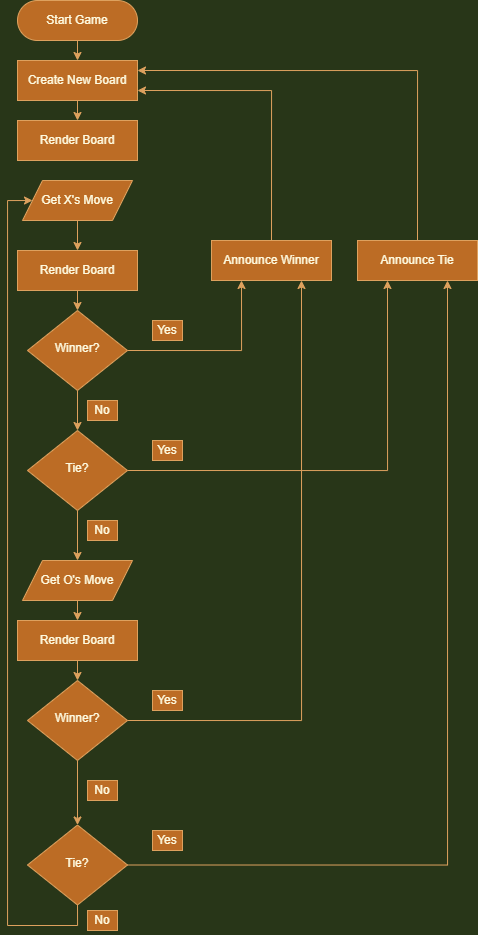

The diagram above was exported from draw.io. Its source (the exported page's mxGraphModel, read from the mxfile embedded in the PNG):
<mxGraphModel dx="1673" dy="875" grid="1" gridSize="10" guides="1" tooltips="1" connect="1" arrows="1" fold="1" page="1" pageScale="1" pageWidth="827" pageHeight="1169" background="#283618" math="0" shadow="0">
  <root>
    <mxCell id="WIyWlLk6GJQsqaUBKTNV-0" />
    <mxCell id="WIyWlLk6GJQsqaUBKTNV-1" parent="WIyWlLk6GJQsqaUBKTNV-0" />
    <mxCell id="lPGQ6M6BzSU1hv8OMg8q-7" style="edgeStyle=orthogonalEdgeStyle;rounded=0;orthogonalLoop=1;jettySize=auto;html=1;exitX=0.5;exitY=1;exitDx=0;exitDy=0;entryX=0.5;entryY=0;entryDx=0;entryDy=0;labelBackgroundColor=#283618;strokeColor=#DDA15E;fontColor=#FEFAE0;" edge="1" parent="WIyWlLk6GJQsqaUBKTNV-1" source="WIyWlLk6GJQsqaUBKTNV-3" target="lPGQ6M6BzSU1hv8OMg8q-3">
      <mxGeometry relative="1" as="geometry" />
    </mxCell>
    <mxCell id="WIyWlLk6GJQsqaUBKTNV-3" value="Start Game" style="rounded=1;whiteSpace=wrap;html=1;fontSize=12;glass=0;strokeWidth=1;shadow=0;fillColor=#BC6C25;strokeColor=#DDA15E;fontColor=#FEFAE0;arcSize=50;" parent="WIyWlLk6GJQsqaUBKTNV-1" vertex="1">
      <mxGeometry x="160" y="120" width="120" height="40" as="geometry" />
    </mxCell>
    <mxCell id="lPGQ6M6BzSU1hv8OMg8q-60" style="edgeStyle=orthogonalEdgeStyle;rounded=0;orthogonalLoop=1;jettySize=auto;html=1;exitX=0.5;exitY=1;exitDx=0;exitDy=0;entryX=0.5;entryY=0;entryDx=0;entryDy=0;labelBackgroundColor=#283618;strokeColor=#DDA15E;fontColor=#FEFAE0;" edge="1" parent="WIyWlLk6GJQsqaUBKTNV-1" source="lPGQ6M6BzSU1hv8OMg8q-3" target="lPGQ6M6BzSU1hv8OMg8q-59">
      <mxGeometry relative="1" as="geometry" />
    </mxCell>
    <mxCell id="lPGQ6M6BzSU1hv8OMg8q-3" value="Create New Board" style="rounded=0;whiteSpace=wrap;html=1;fontSize=12;glass=0;strokeWidth=1;shadow=0;fillColor=#BC6C25;strokeColor=#DDA15E;fontColor=#FEFAE0;" vertex="1" parent="WIyWlLk6GJQsqaUBKTNV-1">
      <mxGeometry x="160" y="180" width="120" height="40" as="geometry" />
    </mxCell>
    <mxCell id="lPGQ6M6BzSU1hv8OMg8q-64" style="edgeStyle=orthogonalEdgeStyle;rounded=0;orthogonalLoop=1;jettySize=auto;html=1;exitX=0.5;exitY=1;exitDx=0;exitDy=0;entryX=0.5;entryY=0;entryDx=0;entryDy=0;labelBackgroundColor=#283618;strokeColor=#DDA15E;fontColor=#FEFAE0;" edge="1" parent="WIyWlLk6GJQsqaUBKTNV-1" source="lPGQ6M6BzSU1hv8OMg8q-82" target="lPGQ6M6BzSU1hv8OMg8q-63">
      <mxGeometry relative="1" as="geometry">
        <mxPoint x="220" y="720" as="sourcePoint" />
      </mxGeometry>
    </mxCell>
    <mxCell id="lPGQ6M6BzSU1hv8OMg8q-66" style="edgeStyle=orthogonalEdgeStyle;rounded=0;orthogonalLoop=1;jettySize=auto;html=1;exitX=0.5;exitY=0;exitDx=0;exitDy=0;entryX=1;entryY=0.75;entryDx=0;entryDy=0;labelBackgroundColor=#283618;strokeColor=#DDA15E;fontColor=#FEFAE0;" edge="1" parent="WIyWlLk6GJQsqaUBKTNV-1" source="lPGQ6M6BzSU1hv8OMg8q-17" target="lPGQ6M6BzSU1hv8OMg8q-3">
      <mxGeometry relative="1" as="geometry" />
    </mxCell>
    <mxCell id="lPGQ6M6BzSU1hv8OMg8q-17" value="Announce Winner" style="rounded=0;whiteSpace=wrap;html=1;fontSize=12;glass=0;strokeWidth=1;shadow=0;fillColor=#BC6C25;strokeColor=#DDA15E;fontColor=#FEFAE0;" vertex="1" parent="WIyWlLk6GJQsqaUBKTNV-1">
      <mxGeometry x="354" y="360" width="120" height="40" as="geometry" />
    </mxCell>
    <mxCell id="lPGQ6M6BzSU1hv8OMg8q-30" style="edgeStyle=orthogonalEdgeStyle;rounded=0;orthogonalLoop=1;jettySize=auto;html=1;exitX=0.5;exitY=1;exitDx=0;exitDy=0;entryX=0.5;entryY=0;entryDx=0;entryDy=0;labelBackgroundColor=#283618;strokeColor=#DDA15E;fontColor=#FEFAE0;" edge="1" parent="WIyWlLk6GJQsqaUBKTNV-1" source="lPGQ6M6BzSU1hv8OMg8q-14" target="lPGQ6M6BzSU1hv8OMg8q-28">
      <mxGeometry relative="1" as="geometry" />
    </mxCell>
    <mxCell id="lPGQ6M6BzSU1hv8OMg8q-68" style="edgeStyle=orthogonalEdgeStyle;rounded=0;orthogonalLoop=1;jettySize=auto;html=1;exitX=1;exitY=0.5;exitDx=0;exitDy=0;entryX=0.25;entryY=1;entryDx=0;entryDy=0;labelBackgroundColor=#283618;strokeColor=#DDA15E;fontColor=#FEFAE0;" edge="1" parent="WIyWlLk6GJQsqaUBKTNV-1" source="lPGQ6M6BzSU1hv8OMg8q-14" target="lPGQ6M6BzSU1hv8OMg8q-17">
      <mxGeometry relative="1" as="geometry" />
    </mxCell>
    <mxCell id="lPGQ6M6BzSU1hv8OMg8q-14" value="Winner?" style="rhombus;whiteSpace=wrap;html=1;shadow=0;fontFamily=Helvetica;fontSize=12;align=center;strokeWidth=1;spacing=6;spacingTop=-4;fillColor=#BC6C25;strokeColor=#DDA15E;fontColor=#FEFAE0;rounded=0;" vertex="1" parent="WIyWlLk6GJQsqaUBKTNV-1">
      <mxGeometry x="170" y="430" width="100" height="80" as="geometry" />
    </mxCell>
    <mxCell id="lPGQ6M6BzSU1hv8OMg8q-32" style="edgeStyle=orthogonalEdgeStyle;rounded=0;orthogonalLoop=1;jettySize=auto;html=1;exitX=0.5;exitY=1;exitDx=0;exitDy=0;entryX=0.5;entryY=0;entryDx=0;entryDy=0;labelBackgroundColor=#283618;strokeColor=#DDA15E;fontColor=#FEFAE0;" edge="1" parent="WIyWlLk6GJQsqaUBKTNV-1" source="lPGQ6M6BzSU1hv8OMg8q-24" target="lPGQ6M6BzSU1hv8OMg8q-29">
      <mxGeometry relative="1" as="geometry" />
    </mxCell>
    <mxCell id="lPGQ6M6BzSU1hv8OMg8q-69" style="edgeStyle=orthogonalEdgeStyle;rounded=0;orthogonalLoop=1;jettySize=auto;html=1;exitX=1;exitY=0.5;exitDx=0;exitDy=0;entryX=0.75;entryY=1;entryDx=0;entryDy=0;labelBackgroundColor=#283618;strokeColor=#DDA15E;fontColor=#FEFAE0;" edge="1" parent="WIyWlLk6GJQsqaUBKTNV-1" source="lPGQ6M6BzSU1hv8OMg8q-24" target="lPGQ6M6BzSU1hv8OMg8q-17">
      <mxGeometry relative="1" as="geometry" />
    </mxCell>
    <mxCell id="lPGQ6M6BzSU1hv8OMg8q-24" value="Winner?" style="rhombus;whiteSpace=wrap;html=1;shadow=0;fontFamily=Helvetica;fontSize=12;align=center;strokeWidth=1;spacing=6;spacingTop=-4;fillColor=#BC6C25;strokeColor=#DDA15E;fontColor=#FEFAE0;rounded=0;" vertex="1" parent="WIyWlLk6GJQsqaUBKTNV-1">
      <mxGeometry x="170" y="800" width="100" height="80" as="geometry" />
    </mxCell>
    <mxCell id="lPGQ6M6BzSU1hv8OMg8q-31" style="edgeStyle=orthogonalEdgeStyle;rounded=0;orthogonalLoop=1;jettySize=auto;html=1;exitX=0.5;exitY=1;exitDx=0;exitDy=0;entryX=0.5;entryY=0;entryDx=0;entryDy=0;labelBackgroundColor=#283618;strokeColor=#DDA15E;fontColor=#FEFAE0;" edge="1" parent="WIyWlLk6GJQsqaUBKTNV-1" source="lPGQ6M6BzSU1hv8OMg8q-28" target="lPGQ6M6BzSU1hv8OMg8q-82">
      <mxGeometry relative="1" as="geometry">
        <mxPoint x="220" y="680" as="targetPoint" />
      </mxGeometry>
    </mxCell>
    <mxCell id="lPGQ6M6BzSU1hv8OMg8q-37" style="edgeStyle=orthogonalEdgeStyle;rounded=0;orthogonalLoop=1;jettySize=auto;html=1;exitX=1;exitY=0.5;exitDx=0;exitDy=0;entryX=0.25;entryY=1;entryDx=0;entryDy=0;labelBackgroundColor=#283618;strokeColor=#DDA15E;fontColor=#FEFAE0;" edge="1" parent="WIyWlLk6GJQsqaUBKTNV-1" source="lPGQ6M6BzSU1hv8OMg8q-28" target="lPGQ6M6BzSU1hv8OMg8q-34">
      <mxGeometry relative="1" as="geometry" />
    </mxCell>
    <mxCell id="lPGQ6M6BzSU1hv8OMg8q-28" value="Tie?" style="rhombus;whiteSpace=wrap;html=1;shadow=0;fontFamily=Helvetica;fontSize=12;align=center;strokeWidth=1;spacing=6;spacingTop=-4;fillColor=#BC6C25;strokeColor=#DDA15E;fontColor=#FEFAE0;rounded=0;" vertex="1" parent="WIyWlLk6GJQsqaUBKTNV-1">
      <mxGeometry x="170" y="550" width="100" height="80" as="geometry" />
    </mxCell>
    <mxCell id="lPGQ6M6BzSU1hv8OMg8q-36" style="edgeStyle=orthogonalEdgeStyle;rounded=0;orthogonalLoop=1;jettySize=auto;html=1;exitX=1;exitY=0.5;exitDx=0;exitDy=0;entryX=0.75;entryY=1;entryDx=0;entryDy=0;labelBackgroundColor=#283618;strokeColor=#DDA15E;fontColor=#FEFAE0;" edge="1" parent="WIyWlLk6GJQsqaUBKTNV-1" source="lPGQ6M6BzSU1hv8OMg8q-29" target="lPGQ6M6BzSU1hv8OMg8q-34">
      <mxGeometry relative="1" as="geometry" />
    </mxCell>
    <mxCell id="lPGQ6M6BzSU1hv8OMg8q-29" value="Tie?" style="rhombus;whiteSpace=wrap;html=1;shadow=0;fontFamily=Helvetica;fontSize=12;align=center;strokeWidth=1;spacing=6;spacingTop=-4;fillColor=#BC6C25;strokeColor=#DDA15E;fontColor=#FEFAE0;rounded=0;" vertex="1" parent="WIyWlLk6GJQsqaUBKTNV-1">
      <mxGeometry x="170" y="944.5" width="100" height="80" as="geometry" />
    </mxCell>
    <mxCell id="lPGQ6M6BzSU1hv8OMg8q-67" style="edgeStyle=orthogonalEdgeStyle;rounded=0;orthogonalLoop=1;jettySize=auto;html=1;exitX=0.5;exitY=0;exitDx=0;exitDy=0;entryX=1;entryY=0.25;entryDx=0;entryDy=0;labelBackgroundColor=#283618;strokeColor=#DDA15E;fontColor=#FEFAE0;" edge="1" parent="WIyWlLk6GJQsqaUBKTNV-1" source="lPGQ6M6BzSU1hv8OMg8q-34" target="lPGQ6M6BzSU1hv8OMg8q-3">
      <mxGeometry relative="1" as="geometry" />
    </mxCell>
    <mxCell id="lPGQ6M6BzSU1hv8OMg8q-34" value="Announce Tie" style="rounded=0;whiteSpace=wrap;html=1;fontSize=12;glass=0;strokeWidth=1;shadow=0;fillColor=#BC6C25;strokeColor=#DDA15E;fontColor=#FEFAE0;" vertex="1" parent="WIyWlLk6GJQsqaUBKTNV-1">
      <mxGeometry x="500" y="360" width="120" height="40" as="geometry" />
    </mxCell>
    <mxCell id="lPGQ6M6BzSU1hv8OMg8q-62" style="edgeStyle=orthogonalEdgeStyle;rounded=0;orthogonalLoop=1;jettySize=auto;html=1;exitX=0.5;exitY=1;exitDx=0;exitDy=0;entryX=0.5;entryY=0;entryDx=0;entryDy=0;labelBackgroundColor=#283618;strokeColor=#DDA15E;fontColor=#FEFAE0;" edge="1" parent="WIyWlLk6GJQsqaUBKTNV-1" source="lPGQ6M6BzSU1hv8OMg8q-57" target="lPGQ6M6BzSU1hv8OMg8q-14">
      <mxGeometry relative="1" as="geometry" />
    </mxCell>
    <mxCell id="lPGQ6M6BzSU1hv8OMg8q-57" value="Render Board" style="rounded=0;whiteSpace=wrap;html=1;fontSize=12;glass=0;strokeWidth=1;shadow=0;fillColor=#BC6C25;strokeColor=#DDA15E;fontColor=#FEFAE0;" vertex="1" parent="WIyWlLk6GJQsqaUBKTNV-1">
      <mxGeometry x="160" y="370" width="120" height="40" as="geometry" />
    </mxCell>
    <mxCell id="lPGQ6M6BzSU1hv8OMg8q-59" value="Render Board" style="rounded=0;whiteSpace=wrap;html=1;fontSize=12;glass=0;strokeWidth=1;shadow=0;fillColor=#BC6C25;strokeColor=#DDA15E;fontColor=#FEFAE0;" vertex="1" parent="WIyWlLk6GJQsqaUBKTNV-1">
      <mxGeometry x="160" y="240" width="120" height="40" as="geometry" />
    </mxCell>
    <mxCell id="lPGQ6M6BzSU1hv8OMg8q-65" style="edgeStyle=orthogonalEdgeStyle;rounded=0;orthogonalLoop=1;jettySize=auto;html=1;exitX=0.5;exitY=1;exitDx=0;exitDy=0;entryX=0.5;entryY=0;entryDx=0;entryDy=0;labelBackgroundColor=#283618;strokeColor=#DDA15E;fontColor=#FEFAE0;" edge="1" parent="WIyWlLk6GJQsqaUBKTNV-1" source="lPGQ6M6BzSU1hv8OMg8q-63" target="lPGQ6M6BzSU1hv8OMg8q-24">
      <mxGeometry relative="1" as="geometry" />
    </mxCell>
    <mxCell id="lPGQ6M6BzSU1hv8OMg8q-63" value="Render Board" style="rounded=0;whiteSpace=wrap;html=1;fontSize=12;glass=0;strokeWidth=1;shadow=0;fillColor=#BC6C25;strokeColor=#DDA15E;fontColor=#FEFAE0;" vertex="1" parent="WIyWlLk6GJQsqaUBKTNV-1">
      <mxGeometry x="160" y="740" width="120" height="40" as="geometry" />
    </mxCell>
    <mxCell id="lPGQ6M6BzSU1hv8OMg8q-70" value="Yes" style="rounded=0;whiteSpace=wrap;html=1;fillColor=#BC6C25;strokeColor=#DDA15E;fontColor=#FEFAE0;" vertex="1" parent="WIyWlLk6GJQsqaUBKTNV-1">
      <mxGeometry x="295" y="440" width="30" height="20" as="geometry" />
    </mxCell>
    <mxCell id="lPGQ6M6BzSU1hv8OMg8q-71" value="Yes" style="rounded=0;whiteSpace=wrap;html=1;fillColor=#BC6C25;strokeColor=#DDA15E;fontColor=#FEFAE0;" vertex="1" parent="WIyWlLk6GJQsqaUBKTNV-1">
      <mxGeometry x="295" y="560" width="30" height="20" as="geometry" />
    </mxCell>
    <mxCell id="lPGQ6M6BzSU1hv8OMg8q-72" value="Yes" style="rounded=0;whiteSpace=wrap;html=1;fillColor=#BC6C25;strokeColor=#DDA15E;fontColor=#FEFAE0;" vertex="1" parent="WIyWlLk6GJQsqaUBKTNV-1">
      <mxGeometry x="295" y="810" width="30" height="20" as="geometry" />
    </mxCell>
    <mxCell id="lPGQ6M6BzSU1hv8OMg8q-73" value="Yes" style="rounded=0;whiteSpace=wrap;html=1;fillColor=#BC6C25;strokeColor=#DDA15E;fontColor=#FEFAE0;" vertex="1" parent="WIyWlLk6GJQsqaUBKTNV-1">
      <mxGeometry x="295" y="950" width="30" height="20" as="geometry" />
    </mxCell>
    <mxCell id="lPGQ6M6BzSU1hv8OMg8q-74" value="No" style="rounded=0;whiteSpace=wrap;html=1;fillColor=#BC6C25;strokeColor=#DDA15E;fontColor=#FEFAE0;" vertex="1" parent="WIyWlLk6GJQsqaUBKTNV-1">
      <mxGeometry x="230" y="520" width="30" height="20" as="geometry" />
    </mxCell>
    <mxCell id="lPGQ6M6BzSU1hv8OMg8q-75" value="No" style="rounded=0;whiteSpace=wrap;html=1;fillColor=#BC6C25;strokeColor=#DDA15E;fontColor=#FEFAE0;" vertex="1" parent="WIyWlLk6GJQsqaUBKTNV-1">
      <mxGeometry x="230" y="640" width="30" height="20" as="geometry" />
    </mxCell>
    <mxCell id="lPGQ6M6BzSU1hv8OMg8q-76" value="No" style="rounded=0;whiteSpace=wrap;html=1;fillColor=#BC6C25;strokeColor=#DDA15E;fontColor=#FEFAE0;" vertex="1" parent="WIyWlLk6GJQsqaUBKTNV-1">
      <mxGeometry x="230" y="900" width="30" height="20" as="geometry" />
    </mxCell>
    <mxCell id="lPGQ6M6BzSU1hv8OMg8q-77" value="No" style="rounded=0;whiteSpace=wrap;html=1;fillColor=#BC6C25;strokeColor=#DDA15E;fontColor=#FEFAE0;" vertex="1" parent="WIyWlLk6GJQsqaUBKTNV-1">
      <mxGeometry x="230" y="1030" width="30" height="20" as="geometry" />
    </mxCell>
    <mxCell id="lPGQ6M6BzSU1hv8OMg8q-78" value="Get X's Move" style="shape=parallelogram;perimeter=parallelogramPerimeter;whiteSpace=wrap;html=1;fixedSize=1;fillColor=#BC6C25;strokeColor=#DDA15E;fontColor=#FEFAE0;" vertex="1" parent="WIyWlLk6GJQsqaUBKTNV-1">
      <mxGeometry x="165" y="300" width="110" height="40" as="geometry" />
    </mxCell>
    <mxCell id="lPGQ6M6BzSU1hv8OMg8q-80" style="edgeStyle=orthogonalEdgeStyle;rounded=0;orthogonalLoop=1;jettySize=auto;html=1;exitX=0.5;exitY=1;exitDx=0;exitDy=0;labelBackgroundColor=#283618;strokeColor=#DDA15E;fontColor=#FEFAE0;entryX=0.5;entryY=0;entryDx=0;entryDy=0;" edge="1" parent="WIyWlLk6GJQsqaUBKTNV-1" source="lPGQ6M6BzSU1hv8OMg8q-78" target="lPGQ6M6BzSU1hv8OMg8q-57">
      <mxGeometry relative="1" as="geometry">
        <mxPoint x="330" y="290" as="sourcePoint" />
        <mxPoint x="110" y="330" as="targetPoint" />
      </mxGeometry>
    </mxCell>
    <mxCell id="lPGQ6M6BzSU1hv8OMg8q-81" style="edgeStyle=orthogonalEdgeStyle;rounded=0;orthogonalLoop=1;jettySize=auto;html=1;exitX=0.5;exitY=1;exitDx=0;exitDy=0;entryX=0;entryY=0.5;entryDx=0;entryDy=0;labelBackgroundColor=#283618;strokeColor=#DDA15E;fontColor=#FEFAE0;" edge="1" parent="WIyWlLk6GJQsqaUBKTNV-1" source="lPGQ6M6BzSU1hv8OMg8q-29" target="lPGQ6M6BzSU1hv8OMg8q-78">
      <mxGeometry relative="1" as="geometry">
        <mxPoint x="230" y="410" as="sourcePoint" />
        <mxPoint x="230" y="440" as="targetPoint" />
        <Array as="points">
          <mxPoint x="220" y="1045" />
          <mxPoint x="150" y="1045" />
          <mxPoint x="150" y="320" />
        </Array>
      </mxGeometry>
    </mxCell>
    <mxCell id="lPGQ6M6BzSU1hv8OMg8q-82" value="Get O's Move" style="shape=parallelogram;perimeter=parallelogramPerimeter;whiteSpace=wrap;html=1;fixedSize=1;fillColor=#BC6C25;strokeColor=#DDA15E;fontColor=#FEFAE0;" vertex="1" parent="WIyWlLk6GJQsqaUBKTNV-1">
      <mxGeometry x="165" y="680" width="110" height="40" as="geometry" />
    </mxCell>
  </root>
</mxGraphModel>